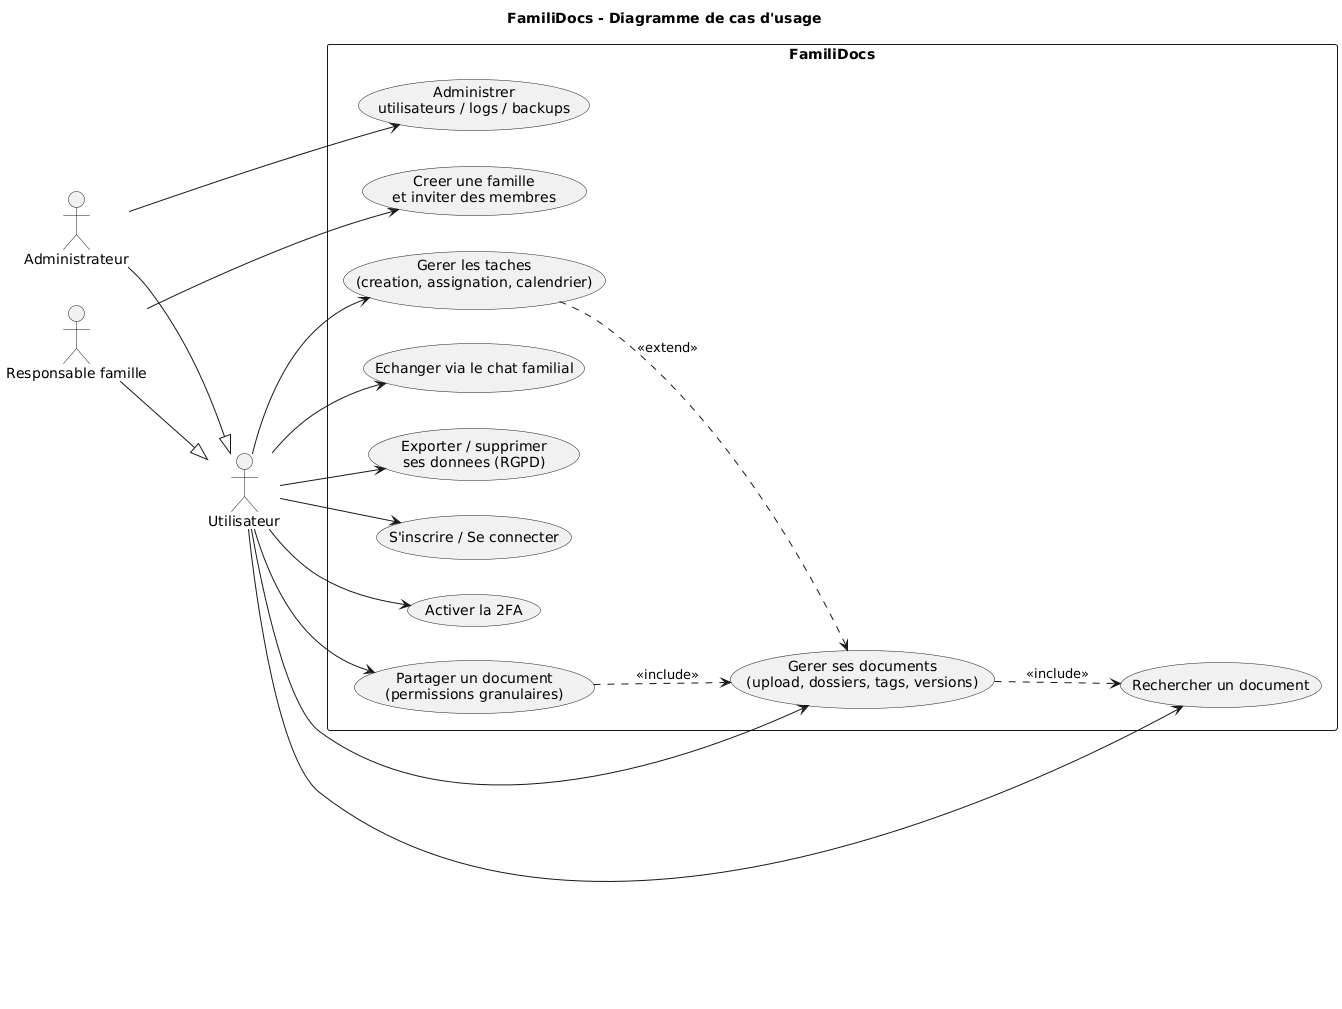

The diagram above was rendered by PlantUML. Its source (embedded in the PNG):
@startuml
title FamiliDocs - Diagramme de cas d'usage
left to right direction
skinparam packageStyle rectangle

actor "Utilisateur" as U
actor "Responsable famille" as R
actor "Administrateur" as A

R --|> U
A --|> U

rectangle "FamiliDocs" {
  usecase "S'inscrire / Se connecter" as UC1
  usecase "Activer la 2FA" as UC2
  usecase "Gerer ses documents\n(upload, dossiers, tags, versions)" as UC3
  usecase "Rechercher un document" as UC4
  usecase "Partager un document\n(permissions granulaires)" as UC5
  usecase "Gerer les taches\n(creation, assignation, calendrier)" as UC6
  usecase "Echanger via le chat familial" as UC7
  usecase "Exporter / supprimer\nses donnees (RGPD)" as UC8
  usecase "Creer une famille\net inviter des membres" as UC9
  usecase "Administrer\nutilisateurs / logs / backups" as UC10
}

U --> UC1
U --> UC2
U --> UC3
U --> UC4
U --> UC5
U --> UC6
U --> UC7
U --> UC8
R --> UC9
A --> UC10

UC3 ..> UC4 : <<include>>
UC5 ..> UC3 : <<include>>
UC6 ..> UC3 : <<extend>>
@enduml